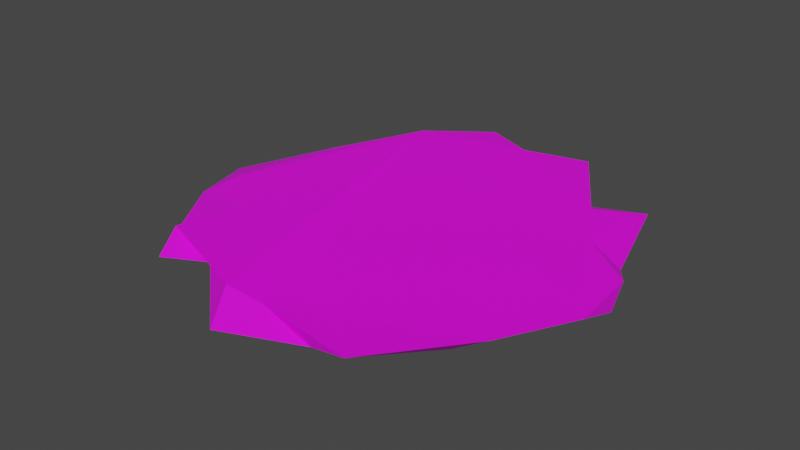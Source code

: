 # Source: SaladRaw.blend  (saved by Blender 3.3.6; exported with 4.5.12 LTS)
import bpy
from mathutils import Matrix  # noqa: F401  (used for matrix-valued properties, if any)

bpy.ops.wm.read_factory_settings(use_empty=True)
scene = bpy.context.scene
scene.name = 'Scene'

# ---- collections
col_collection = bpy.data.collections.new('Collection'); scene.collection.children.link(col_collection)

# ---- images (referenced by path relative to the original .blend; pixels are not part of the script)
import os
ASSET_DIR = os.environ.get("B2B_ASSET_DIR", "")  # directory of the original .blend (textures are referenced by path, not embedded)
HERE = os.path.dirname(os.path.abspath(__file__))  # packed textures are extracted next to this script under _unpacked/

def load_image(name, relpath, width, height, colorspace="sRGB"):
    """Load a texture the original file referenced (path relative to the .blend, or extracted next to this script)."""
    p = next((c for c in (os.path.join(HERE, relpath), os.path.join(ASSET_DIR, relpath)) if relpath and os.path.exists(c)), "")
    if p:
        img = bpy.data.images.load(p, check_existing=True)
        img.name = name
    else:  # same state as the original file: an image datablock whose file is absent (Cycles renders it pink)
        img = bpy.data.images.new(name, width, height)
        img.source = "FILE"
        img.filepath = "//" + (relpath or name)
    img.colorspace_settings.name = colorspace
    return img
img_imphenziapalette01_256_png = load_image('ImphenziaPalette01-256.png', 'ImphenziaPalette01-256.png', 1024, 1024, 'sRGB')

# ---- materials (node trees are filled in below, after node groups)
mat_material = bpy.data.materials.new('Material')
mat_material.alpha_threshold = 0.0
mat_material.use_transparent_shadow = False
mat_material.roughness = 0.5
mat_material.line_color = (0.0, 0.0, 0.0, 1.0)

# ---- material node trees
mat_material.use_nodes = True; mat_material.node_tree.nodes.clear()
_N = mat_material.node_tree.nodes; _L = mat_material.node_tree.links
n0 = _N.new('ShaderNodeOutputMaterial'); n0.name = 'Material Output'; n0.location = (300, 300)
n1 = _N.new('ShaderNodeBsdfPrincipled'); n1.name = 'Principled BSDF'; n1.location = (10, 300)
n1.distribution = 'GGX'
n1.subsurface_method = 'RANDOM_WALK_SKIN'
n1.inputs[3].default_value = 1.45
n1.inputs[27].default_value = (0.0, 0.0, 0.0, 1.0)
n1.inputs[28].default_value = 1.0
n2 = _N.new('ShaderNodeTexImage'); n2.name = 'Image Texture'; n2.location = (-416, 181)
n2.image = img_imphenziapalette01_256_png
_L.new(n1.outputs[0], n0.inputs[0])
_L.new(n2.outputs[0], n1.inputs[0])
n0.is_active_output = True

# ---- world
world_world = bpy.data.worlds.new('World'); scene.world = world_world
world_world.use_nodes = True; world_world.node_tree.nodes.clear()
_N = world_world.node_tree.nodes; _L = world_world.node_tree.links
n0 = _N.new('ShaderNodeOutputWorld'); n0.name = 'World Output'; n0.location = (300, 300)
n1 = _N.new('ShaderNodeBackground'); n1.name = 'Background'; n1.location = (10, 300)
n1.inputs[0].default_value = (0.05088, 0.05088, 0.05088, 1.0)
_L.new(n1.outputs[0], n0.inputs[0])
n0.is_active_output = True
world_world.color = (0.05088, 0.05088, 0.05088)
world_world.use_sun_shadow = False
world_world.sun_shadow_jitter_overblur = 0.0

# ---- meshes
me_cylinder_005 = bpy.data.meshes.new('Cylinder.005')
me_cylinder_005.from_pydata([(0.005639, 0.1007, -0.03082), (-0.003971, 0.09768, 0.06946), (0.03254, 0.07332, -0.05191), (0.02902, 0.1081, 0.05817), (0.07416, 0.09034, -0.0517), (0.05938, 0.06062, 0.06303), (0.09328, 0.03015, -0.03174), (0.07308, 0.03567, 0.05451), (0.1057, 0.001311, -0.06912), (0.1036, 0.0136, 0.0358), (0.08292, -0.03448, -0.0672), (0.1075, -0.02521, 0.05079), (0.07365, -0.06796, -0.03041), (0.08773, -0.06115, 0.04567), (0.03065, -0.1011, -0.03369), (0.05303, -0.1059, 0.04913), (-0.01116, -0.1161, -0.05388), (-0.000471, -0.09629, 0.03035), (-0.05285, -0.07889, -0.04771), (-0.02094, -0.09747, 0.0586), (-0.07532, -0.08983, -0.05364), (-0.0818, -0.07366, 0.03362), (-0.1111, -0.03159, -0.04774), (-0.07299, -0.04049, 0.04569), (-0.1195, 0.0005184, -0.05452), (-0.09998, -0.01652, 0.03873), (-0.0741, 0.04094, -0.04235), (-0.08853, 0.04095, 0.03056), (-0.06329, 0.06262, -0.06672), (-0.06295, 0.08578, 0.06062), (-0.03979, 0.1083, -0.03797), (-0.03237, 0.1115, 0.04973)], [], [(0, 1, 3, 2), (2, 3, 5, 4), (4, 5, 7, 6), (6, 7, 9, 8), (8, 9, 11, 10), (10, 11, 13, 12), (12, 13, 15, 14), (14, 15, 17, 16), (16, 17, 19, 18), (18, 19, 21, 20), (20, 21, 23, 22), (22, 23, 25, 24), (24, 25, 27, 26), (26, 27, 29, 28), (3, 1, 31, 29, 27, 25, 23, 21, 19, 17, 15, 13, 11, 9, 7, 5), (28, 29, 31, 30), (30, 31, 1, 0), (0, 2, 4, 6, 8, 10, 12, 14, 16, 18, 20, 22, 24, 26, 28, 30)])
_uv = me_cylinder_005.uv_layers.new(name='UVMap')
_uv.uv.foreach_set('vector', [0.6927, 0.1738, 0.6927, 0.1738, 0.6927, 0.1738, 0.6927, 0.1738, 0.5904, 0.1676, 0.5904, 0.1676, 0.5904, 0.1676, 0.5904, 0.1676, 0.6927, 0.1738, 0.6927, 0.1738, 0.6927, 0.1738, 0.6927, 0.1738, 0.5904, 0.1676, 0.5904, 0.1676, 0.5904, 0.1676, 0.5904, 0.1676, 0.6927, 0.1738, 0.6927, 0.1738, 0.6927, 0.1738, 0.6927, 0.1738, 0.5904, 0.1676, 0.5904, 0.1676, 0.5904, 0.1676, 0.5904, 0.1676, 0.6927, 0.1738, 0.6927, 0.1738, 0.6927, 0.1738, 0.6927, 0.1738, 0.5904, 0.1676, 0.5904, 0.1676, 0.5904, 0.1676, 0.5904, 0.1676, 0.6927, 0.1738, 0.6927, 0.1738, 0.6927, 0.1738, 0.6927, 0.1738, 0.5904, 0.1676, 0.5904, 0.1676, 0.5904, 0.1676, 0.5904, 0.1676, 0.6927, 0.1738, 0.6927, 0.1738, 0.6927, 0.1738, 0.6927, 0.1738, 0.5904, 0.1676, 0.5904, 0.1676, 0.5904, 0.1676, 0.5904, 0.1676, 0.6927, 0.1738, 0.6927, 0.1738, 0.6927, 0.1738, 0.6927, 0.1738, 0.5904, 0.1676, 0.5904, 0.1676, 0.5904, 0.1676, 0.5904, 0.1676, 0.8322, 0.1645, 0.8322, 0.1645, 0.8322, 0.1645, 0.8322, 0.1645, 0.8322, 0.1645, 0.8322, 0.1645, 0.8322, 0.1645, 0.8322, 0.1645, 0.8322, 0.1645, 0.8322, 0.1645, 0.8322, 0.1645, 0.8322, 0.1645, 0.8322, 0.1645, 0.8322, 0.1645, 0.8322, 0.1645, 0.8322, 0.1645, 0.6927, 0.1738, 0.6927, 0.1738, 0.6927, 0.1738, 0.6927, 0.1738, 0.5904, 0.1676, 0.5904, 0.1676, 0.5904, 0.1676, 0.5904, 0.1676, 0.8322, 0.1645, 0.8322, 0.1645, 0.8322, 0.1645, 0.8322, 0.1645, 0.8322, 0.1645, 0.8322, 0.1645, 0.8322, 0.1645, 0.8322, 0.1645, 0.8322, 0.1645, 0.8322, 0.1645, 0.8322, 0.1645, 0.8322, 0.1645, 0.8322, 0.1645, 0.8322, 0.1645, 0.8322, 0.1645, 0.8322, 0.1645])
me_cylinder_005.materials.append(mat_material)
me_cylinder_005.update()

# ---- objects
ob_cylinder_002 = bpy.data.objects.new('Cylinder.002', me_cylinder_005)

# ---- transforms, parenting, visibility, modifiers, constraints
ob_cylinder_002.location = (0.0, 0.0, 1.399)
ob_cylinder_002.scale = (14.21, 14.21, 1.184)

# ---- collection membership
col_collection.objects.link(ob_cylinder_002)

# ---- scene / render settings (as saved in the file)
scene.frame_start = 1; scene.frame_end = 250; scene.frame_set(1)
scene.render.engine = 'BLENDER_EEVEE_NEXT'
scene.cycles.sampling_pattern = 'TABULATED_SOBOL'
scene.cycles.use_light_tree = False
scene.view_settings.view_transform = 'Filmic'
bpy.context.view_layer.update()

# ---- added for rendering (the .blend has no active camera and no usable light): camera, sun
cam_auto = bpy.data.cameras.new('AutoCamera')
cam_auto.lens = 50.0
cam_auto.sensor_width = 36.0
cam_auto.clip_end = 1000.0
ob_auto_camera = bpy.data.objects.new('AutoCamera', cam_auto)
scene.collection.objects.link(ob_auto_camera)
ob_auto_camera.location = (4.14289, -5.10642, 4.78125)
ob_auto_camera.rotation_euler = (1.09748, -7.21219e-08, 0.694738)
scene.camera = ob_auto_camera
light_auto_sun = bpy.data.lights.new('AutoSun', 'SUN')
light_auto_sun.energy = 3.0
light_auto_sun.angle = 0.0523599
ob_auto_sun = bpy.data.objects.new('AutoSun', light_auto_sun)
scene.collection.objects.link(ob_auto_sun)
ob_auto_sun.rotation_euler = (0.872665, 0.174533, 0.523599)
bpy.context.view_layer.update()
